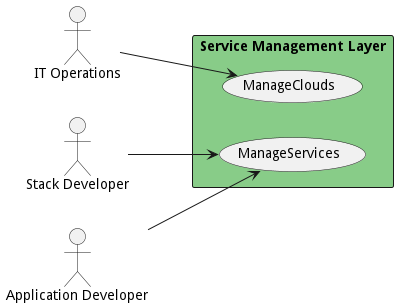

The diagram above was rendered by PlantUML. Its source (embedded in the PNG):
@startuml

left to right direction
Actor "IT Operations" as ITOperations
Actor "Stack Developer" as StackDeveloper
Actor "Application Developer" as ApplicationDeveloper


rectangle "Service Management Layer" #88cc88 {
usecase "ManageClouds" as ManageClouds
    ITOperations --> ManageClouds
    usecase "ManageServices" as ManageServices
    StackDeveloper --> ManageServices
    ApplicationDeveloper --> ManageServices
    }


@enduml